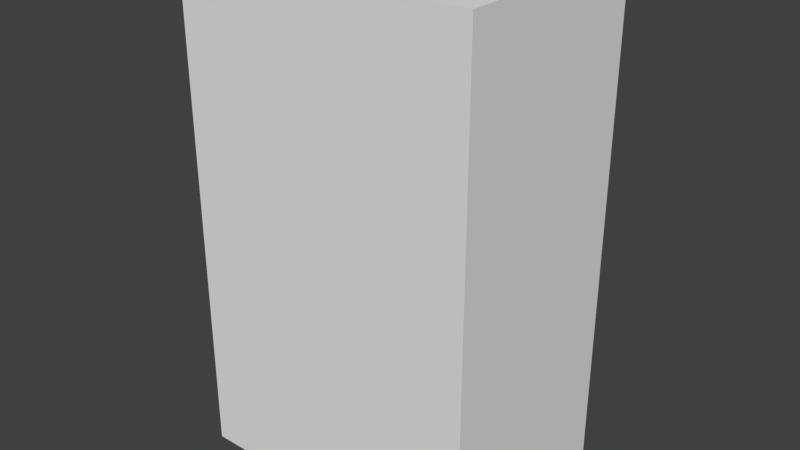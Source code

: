# Source: Square_Door_Cutout.blend  (saved by Blender 2.79.0; exported with 4.5.12 LTS)
import bpy
from mathutils import Matrix  # noqa: F401  (used for matrix-valued properties, if any)

bpy.ops.wm.read_factory_settings(use_empty=True)
scene = bpy.context.scene
scene.name = 'Scene'

# ---- collections
col_collection_1 = bpy.data.collections.new('Collection 1'); scene.collection.children.link(col_collection_1)

# ---- world
world_world = bpy.data.worlds.new('World'); scene.world = world_world
world_world.color = (0.05088, 0.05088, 0.05088)
world_world.use_sun_shadow = False
world_world.sun_shadow_jitter_overblur = 0.0
world_world.cycles.sampling_method = 'MANUAL'

# ---- meshes
me_cube_000 = bpy.data.meshes.new('Cube.000')
me_cube_000.from_pydata([(-1.475, -0.125, -1.878), (-1.475, -0.125, 5.225), (-1.475, 0.125, -1.878), (-1.475, 0.125, 5.225), (1.475, -0.125, -1.878), (1.475, -0.125, 5.225), (1.475, 0.125, -1.878), (1.475, 0.125, 5.225), (-1.475, 2.125, 5.225), (-1.475, 2.125, -1.878), (1.475, 2.125, -1.878), (1.475, 2.125, 5.225), (-1.475, -2.125, -1.878), (-1.475, -2.125, 5.225), (1.475, -2.125, 5.225), (1.475, -2.125, -1.878)], [], [(9, 8, 11, 10), (1, 3, 8, 9, 2, 0, 12, 13), (6, 4, 15, 12, 0, 2, 9, 10), (15, 14, 13, 12), (1, 13, 14, 5, 7, 11, 8, 3), (6, 10, 11, 7, 5, 14, 15, 4)])
_uv = me_cube_000.uv_layers.new(name='UVMap')
_uv.uv.foreach_set('vector', [0.4766, 6.911e-05, 0.4766, 0.9999, 6.903e-05, 0.9999, 6.903e-05, 6.903e-05, 0.05002, 1.0, 0.01252, 1.0, 0.01252, 1.0, 0.01252, 2.5e-05, 0.01252, 2.5e-05, 0.05002, 2.5e-05, 0.05002, 2.5e-05, 0.05002, 1.0, 0.0, 0.0, 0.0, 0.0, 0.0, 0.0, 0.0, 0.0, 0.0, 0.0, 0.0, 0.0, 0.0, 0.0, 0.0, 0.0, 0.4766, 6.911e-05, 0.4766, 0.9999, 6.903e-05, 0.9999, 6.903e-05, 6.903e-05, 0.4761, 0.05778, 0.4761, 0.05778, 0.0004621, 0.05778, 0.0004621, 0.05778, 0.0004621, 0.004214, 0.0004621, 0.004214, 0.4761, 0.004214, 0.4761, 0.004214, 0.0469, 2.5e-05, 0.0469, 2.5e-05, 0.0469, 1.0, 0.0469, 1.0, 0.01565, 1.0, 0.01565, 1.0, 0.01565, 2.5e-05, 0.01565, 2.5e-05])
me_cube_000.use_remesh_preserve_volume = False
me_cube_000.use_remesh_preserve_attributes = False
me_cube_000.use_mirror_vertex_groups = False
me_cube_000.update()

# ---- objects
ob_cube = bpy.data.objects.new('Cube', me_cube_000)

# ---- transforms, parenting, visibility, modifiers, constraints
ob_cube.location = (0.0, 0.0, 1.0)
ob_cube.rotation_euler = (0.0, -0.0, -1.571)
ob_cube.lineart.crease_threshold = 0.0

# ---- collection membership
col_collection_1.objects.link(ob_cube)

# ---- scene / render settings (as saved in the file)
scene.frame_start = 1; scene.frame_end = 250; scene.frame_set(1)
scene.render.engine = 'BLENDER_EEVEE_NEXT'
scene.render.resolution_percentage = 50
scene.render.dither_intensity = 0.0
scene.cycles.use_denoising = False
scene.cycles.samples = 128
scene.cycles.sampling_pattern = 'TABULATED_SOBOL'
scene.cycles.use_adaptive_sampling = False
scene.cycles.use_light_tree = False
scene.cycles.blur_glossy = 0.0
scene.cycles.sample_clamp_indirect = 0.0
scene.view_settings.view_transform = 'Standard'
bpy.context.view_layer.update()

# ---- added for rendering (the .blend has no active camera and no usable light): camera, sun
cam_auto = bpy.data.cameras.new('AutoCamera')
cam_auto.lens = 50.0
cam_auto.sensor_width = 36.0
cam_auto.clip_end = 1000.0
ob_auto_camera = bpy.data.objects.new('AutoCamera', cam_auto)
scene.collection.objects.link(ob_auto_camera)
ob_auto_camera.location = (8.13006, -9.75607, 9.17769)
ob_auto_camera.rotation_euler = (1.09748, -7.21219e-08, 0.694738)
scene.camera = ob_auto_camera
light_auto_sun = bpy.data.lights.new('AutoSun', 'SUN')
light_auto_sun.energy = 3.0
light_auto_sun.angle = 0.0523599
ob_auto_sun = bpy.data.objects.new('AutoSun', light_auto_sun)
scene.collection.objects.link(ob_auto_sun)
ob_auto_sun.rotation_euler = (0.872665, 0.174533, 0.523599)
bpy.context.view_layer.update()
